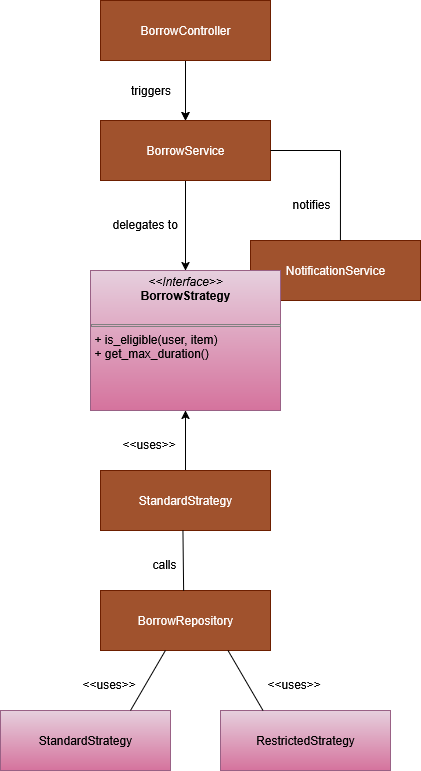

The diagram above was exported from draw.io. Its source (the exported page's mxGraphModel, read from the mxfile embedded in the PNG):
<mxGraphModel dx="1183" dy="759" grid="1" gridSize="10" guides="1" tooltips="1" connect="1" arrows="1" fold="1" page="1" pageScale="1" pageWidth="850" pageHeight="1100" math="0" shadow="0">
  <root>
    <mxCell id="0" />
    <mxCell id="1" parent="0" />
    <mxCell id="tWXZLJu2hLTD-6RLaRZG-11" value="" style="edgeStyle=orthogonalEdgeStyle;rounded=0;orthogonalLoop=1;jettySize=auto;html=1;" edge="1" parent="1" source="tWXZLJu2hLTD-6RLaRZG-3" target="tWXZLJu2hLTD-6RLaRZG-4">
      <mxGeometry relative="1" as="geometry" />
    </mxCell>
    <mxCell id="tWXZLJu2hLTD-6RLaRZG-12" value="&lt;font style=&quot;font-size: 12px;&quot;&gt;triggers&lt;/font&gt;" style="edgeStyle=orthogonalEdgeStyle;rounded=0;orthogonalLoop=1;jettySize=auto;html=1;" edge="1" parent="1" source="tWXZLJu2hLTD-6RLaRZG-3" target="tWXZLJu2hLTD-6RLaRZG-4">
      <mxGeometry y="-35" relative="1" as="geometry">
        <mxPoint as="offset" />
      </mxGeometry>
    </mxCell>
    <mxCell id="tWXZLJu2hLTD-6RLaRZG-3" value="BorrowController" style="rounded=0;whiteSpace=wrap;html=1;fillColor=#a0522d;fontColor=#ffffff;strokeColor=#6D1F00;" vertex="1" parent="1">
      <mxGeometry x="200" y="180" width="170" height="60" as="geometry" />
    </mxCell>
    <mxCell id="tWXZLJu2hLTD-6RLaRZG-13" value="" style="edgeStyle=orthogonalEdgeStyle;rounded=0;orthogonalLoop=1;jettySize=auto;html=1;" edge="1" parent="1" source="tWXZLJu2hLTD-6RLaRZG-4" target="tWXZLJu2hLTD-6RLaRZG-5">
      <mxGeometry relative="1" as="geometry" />
    </mxCell>
    <mxCell id="tWXZLJu2hLTD-6RLaRZG-4" value="BorrowService" style="rounded=0;whiteSpace=wrap;html=1;fillColor=#a0522d;fontColor=#ffffff;strokeColor=#6D1F00;" vertex="1" parent="1">
      <mxGeometry x="200" y="300" width="170" height="60" as="geometry" />
    </mxCell>
    <mxCell id="tWXZLJu2hLTD-6RLaRZG-6" value="NotificationService" style="rounded=0;whiteSpace=wrap;html=1;fillColor=#a0522d;fontColor=#ffffff;strokeColor=#6D1F00;" vertex="1" parent="1">
      <mxGeometry x="350" y="420" width="170" height="60" as="geometry" />
    </mxCell>
    <mxCell id="tWXZLJu2hLTD-6RLaRZG-5" value="&lt;p style=&quot;margin:0px;margin-top:4px;text-align:center;&quot;&gt;&lt;i&gt;&amp;lt;&amp;lt;Interface&amp;gt;&amp;gt;&lt;/i&gt;&lt;br&gt;&lt;b&gt;BorrowStrategy&lt;/b&gt;&lt;/p&gt;&lt;br&gt;&lt;hr size=&quot;1&quot; style=&quot;border-style:solid;&quot;&gt;&lt;p style=&quot;margin:0px;margin-left:4px;&quot;&gt;+ is_eligible(user, item)&lt;br&gt;+ get_max_duration()&lt;/p&gt;" style="verticalAlign=top;align=left;overflow=fill;html=1;whiteSpace=wrap;fillColor=#e6d0de;strokeColor=#996185;gradientColor=#d5739d;" vertex="1" parent="1">
      <mxGeometry x="190" y="450" width="190" height="140" as="geometry" />
    </mxCell>
    <mxCell id="tWXZLJu2hLTD-6RLaRZG-19" value="" style="edgeStyle=orthogonalEdgeStyle;rounded=0;orthogonalLoop=1;jettySize=auto;html=1;" edge="1" parent="1" source="tWXZLJu2hLTD-6RLaRZG-7" target="tWXZLJu2hLTD-6RLaRZG-5">
      <mxGeometry relative="1" as="geometry" />
    </mxCell>
    <mxCell id="tWXZLJu2hLTD-6RLaRZG-7" value="StandardStrategy" style="rounded=0;whiteSpace=wrap;html=1;fillColor=#a0522d;fontColor=#ffffff;strokeColor=#6D1F00;" vertex="1" parent="1">
      <mxGeometry x="200" y="650" width="170" height="60" as="geometry" />
    </mxCell>
    <mxCell id="tWXZLJu2hLTD-6RLaRZG-8" value="BorrowRepository" style="rounded=0;whiteSpace=wrap;html=1;fillColor=#a0522d;fontColor=#ffffff;strokeColor=#6D1F00;" vertex="1" parent="1">
      <mxGeometry x="200" y="770" width="170" height="60" as="geometry" />
    </mxCell>
    <mxCell id="tWXZLJu2hLTD-6RLaRZG-9" value="StandardStrategy" style="rounded=0;whiteSpace=wrap;html=1;fillColor=#e6d0de;gradientColor=#d5739d;strokeColor=#996185;" vertex="1" parent="1">
      <mxGeometry x="100" y="890" width="170" height="60" as="geometry" />
    </mxCell>
    <mxCell id="tWXZLJu2hLTD-6RLaRZG-10" value="RestrictedStrategy" style="rounded=0;whiteSpace=wrap;html=1;fillColor=#e6d0de;gradientColor=#d5739d;strokeColor=#996185;" vertex="1" parent="1">
      <mxGeometry x="320" y="890" width="170" height="60" as="geometry" />
    </mxCell>
    <mxCell id="tWXZLJu2hLTD-6RLaRZG-14" value="delegates to" style="text;whiteSpace=wrap;html=1;" vertex="1" parent="1">
      <mxGeometry x="210" y="390" width="70" height="30" as="geometry" />
    </mxCell>
    <mxCell id="tWXZLJu2hLTD-6RLaRZG-17" value="notifies" style="text;whiteSpace=wrap;html=1;" vertex="1" parent="1">
      <mxGeometry x="390" y="370" width="40" height="30" as="geometry" />
    </mxCell>
    <mxCell id="tWXZLJu2hLTD-6RLaRZG-20" value="&amp;lt;&amp;lt;uses&amp;gt;&amp;gt;" style="text;whiteSpace=wrap;html=1;" vertex="1" parent="1">
      <mxGeometry x="220" y="610" width="60" height="30" as="geometry" />
    </mxCell>
    <mxCell id="tWXZLJu2hLTD-6RLaRZG-22" value="calls" style="text;whiteSpace=wrap;html=1;" vertex="1" parent="1">
      <mxGeometry x="250" y="730" width="30" height="30" as="geometry" />
    </mxCell>
    <mxCell id="tWXZLJu2hLTD-6RLaRZG-25" value="" style="endArrow=none;html=1;rounded=0;exitX=0.489;exitY=0.003;exitDx=0;exitDy=0;exitPerimeter=0;entryX=0.485;entryY=1.001;entryDx=0;entryDy=0;entryPerimeter=0;" edge="1" parent="1" source="tWXZLJu2hLTD-6RLaRZG-8" target="tWXZLJu2hLTD-6RLaRZG-7">
      <mxGeometry width="50" height="50" relative="1" as="geometry">
        <mxPoint x="280" y="740" as="sourcePoint" />
        <mxPoint x="330" y="690" as="targetPoint" />
      </mxGeometry>
    </mxCell>
    <mxCell id="tWXZLJu2hLTD-6RLaRZG-27" value="" style="endArrow=none;html=1;rounded=0;entryX=0.382;entryY=0.999;entryDx=0;entryDy=0;entryPerimeter=0;" edge="1" parent="1" target="tWXZLJu2hLTD-6RLaRZG-8">
      <mxGeometry width="50" height="50" relative="1" as="geometry">
        <mxPoint x="230" y="890" as="sourcePoint" />
        <mxPoint x="270" y="860" as="targetPoint" />
      </mxGeometry>
    </mxCell>
    <mxCell id="tWXZLJu2hLTD-6RLaRZG-28" value="" style="endArrow=none;html=1;rounded=0;entryX=0.75;entryY=1;entryDx=0;entryDy=0;exitX=0.25;exitY=0;exitDx=0;exitDy=0;" edge="1" parent="1" source="tWXZLJu2hLTD-6RLaRZG-10" target="tWXZLJu2hLTD-6RLaRZG-8">
      <mxGeometry width="50" height="50" relative="1" as="geometry">
        <mxPoint x="300" y="900" as="sourcePoint" />
        <mxPoint x="350" y="850" as="targetPoint" />
      </mxGeometry>
    </mxCell>
    <mxCell id="tWXZLJu2hLTD-6RLaRZG-29" value="&amp;lt;&amp;lt;uses&amp;gt;&amp;gt;" style="text;whiteSpace=wrap;html=1;" vertex="1" parent="1">
      <mxGeometry x="180" y="850" width="60" height="30" as="geometry" />
    </mxCell>
    <mxCell id="tWXZLJu2hLTD-6RLaRZG-30" value="&amp;lt;&amp;lt;uses&amp;gt;&amp;gt;" style="text;whiteSpace=wrap;html=1;" vertex="1" parent="1">
      <mxGeometry x="365" y="850" width="60" height="30" as="geometry" />
    </mxCell>
    <mxCell id="tWXZLJu2hLTD-6RLaRZG-31" value="" style="endArrow=none;html=1;rounded=0;exitX=1;exitY=0.5;exitDx=0;exitDy=0;" edge="1" parent="1" source="tWXZLJu2hLTD-6RLaRZG-4">
      <mxGeometry width="50" height="50" relative="1" as="geometry">
        <mxPoint x="430" y="360" as="sourcePoint" />
        <mxPoint x="440" y="330" as="targetPoint" />
      </mxGeometry>
    </mxCell>
    <mxCell id="tWXZLJu2hLTD-6RLaRZG-32" value="" style="endArrow=none;html=1;rounded=0;exitX=0.529;exitY=0;exitDx=0;exitDy=0;exitPerimeter=0;" edge="1" parent="1" source="tWXZLJu2hLTD-6RLaRZG-6">
      <mxGeometry width="50" height="50" relative="1" as="geometry">
        <mxPoint x="450" y="420" as="sourcePoint" />
        <mxPoint x="440" y="330" as="targetPoint" />
      </mxGeometry>
    </mxCell>
  </root>
</mxGraphModel>